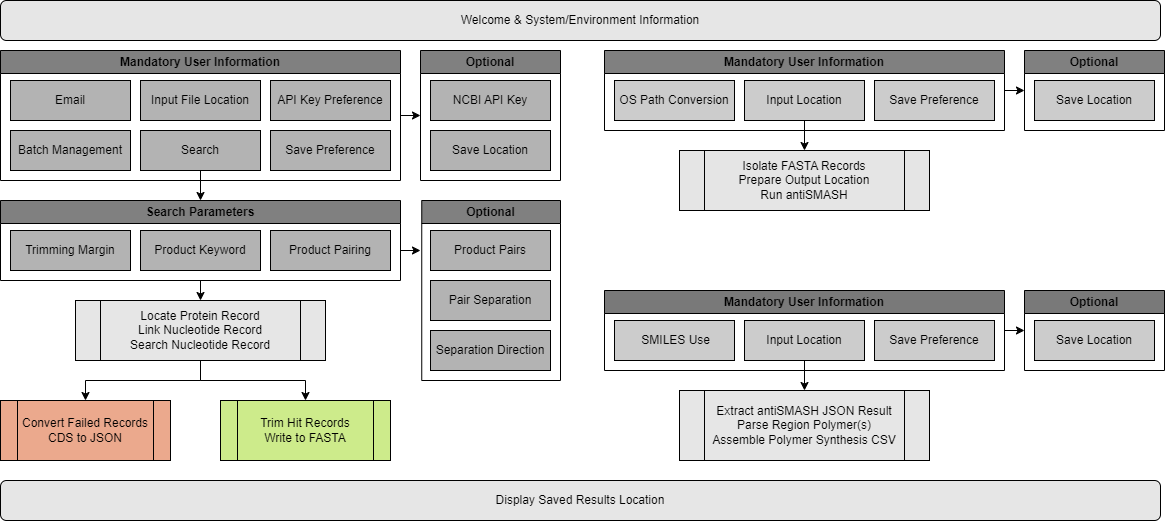

The diagram above was exported from draw.io. Its source (the exported page's mxGraphModel, read from the mxfile embedded in the PNG):
<mxGraphModel dx="896" dy="1636" grid="1" gridSize="10" guides="1" tooltips="1" connect="1" arrows="1" fold="1" page="1" pageScale="1" pageWidth="827" pageHeight="1169" background="#FFFFFF" math="0" shadow="0">
  <root>
    <mxCell id="WIyWlLk6GJQsqaUBKTNV-0" />
    <mxCell id="WIyWlLk6GJQsqaUBKTNV-1" parent="WIyWlLk6GJQsqaUBKTNV-0" />
    <mxCell id="_9OkSj2q_ekSHdFJHGK0-44" style="edgeStyle=orthogonalEdgeStyle;rounded=0;orthogonalLoop=1;jettySize=auto;html=1;exitX=1;exitY=0.5;exitDx=0;exitDy=0;entryX=0;entryY=0.5;entryDx=0;entryDy=0;fontColor=#000000;fontFamily=Arial;fontSource=https%3A%2F%2Ffonts.googleapis.com%2Fcss%3Ffamily%3DArial;strokeColor=#000000;" parent="WIyWlLk6GJQsqaUBKTNV-1" source="_9OkSj2q_ekSHdFJHGK0-19" target="_9OkSj2q_ekSHdFJHGK0-23" edge="1">
      <mxGeometry relative="1" as="geometry" />
    </mxCell>
    <mxCell id="_9OkSj2q_ekSHdFJHGK0-19" value="&lt;font&gt;Mandatory User Information&lt;/font&gt;" style="swimlane;whiteSpace=wrap;html=1;fontFamily=Arial;fontSource=https%3A%2F%2Ffonts.googleapis.com%2Fcss%3Ffamily%3DArial;strokeColor=#000000;fillColor=#808080;fontColor=#000000;" parent="WIyWlLk6GJQsqaUBKTNV-1" vertex="1">
      <mxGeometry x="-750" y="-1054" width="400" height="130" as="geometry" />
    </mxCell>
    <mxCell id="_9OkSj2q_ekSHdFJHGK0-3" value="Email" style="rectangle;whiteSpace=wrap;html=1;fontFamily=Arial;fontSource=https%3A%2F%2Ffonts.googleapis.com%2Fcss%3Ffamily%3DArial;strokeColor=#000000;fillColor=#B3B3B3;fontColor=#000000;" parent="_9OkSj2q_ekSHdFJHGK0-19" vertex="1">
      <mxGeometry x="10" y="30" width="120" height="40" as="geometry" />
    </mxCell>
    <mxCell id="_9OkSj2q_ekSHdFJHGK0-5" value="API Key Preference" style="rectangle;whiteSpace=wrap;html=1;fontFamily=Arial;fontSource=https%3A%2F%2Ffonts.googleapis.com%2Fcss%3Ffamily%3DArial;strokeColor=#000000;fillColor=#B3B3B3;fontColor=#000000;" parent="_9OkSj2q_ekSHdFJHGK0-19" vertex="1">
      <mxGeometry x="270" y="30" width="120" height="40" as="geometry" />
    </mxCell>
    <mxCell id="_9OkSj2q_ekSHdFJHGK0-21" value="&lt;font&gt;Search&lt;/font&gt;" style="rectangle;whiteSpace=wrap;html=1;fontFamily=Arial;fontSource=https%3A%2F%2Ffonts.googleapis.com%2Fcss%3Ffamily%3DArial;strokeColor=#000000;fillColor=#B3B3B3;fontColor=#000000;" parent="_9OkSj2q_ekSHdFJHGK0-19" vertex="1">
      <mxGeometry x="140" y="80" width="120" height="40" as="geometry" />
    </mxCell>
    <mxCell id="_9OkSj2q_ekSHdFJHGK0-4" value="Save Preference" style="rectangle;whiteSpace=wrap;html=1;fontFamily=Arial;fontSource=https%3A%2F%2Ffonts.googleapis.com%2Fcss%3Ffamily%3DArial;strokeColor=#000000;fillColor=#B3B3B3;fontColor=#000000;" parent="_9OkSj2q_ekSHdFJHGK0-19" vertex="1">
      <mxGeometry x="270" y="80" width="120" height="40" as="geometry" />
    </mxCell>
    <mxCell id="_9OkSj2q_ekSHdFJHGK0-23" value="Optional" style="swimlane;whiteSpace=wrap;html=1;fontFamily=Arial;fontSource=https%3A%2F%2Ffonts.googleapis.com%2Fcss%3Ffamily%3DArial;strokeColor=#000000;fillColor=#808080;fontColor=#000000;" parent="WIyWlLk6GJQsqaUBKTNV-1" vertex="1">
      <mxGeometry x="-330" y="-1054" width="140" height="130" as="geometry" />
    </mxCell>
    <mxCell id="_9OkSj2q_ekSHdFJHGK0-7" value="NCBI API Key" style="rectangle;whiteSpace=wrap;html=1;fontFamily=Arial;fontSource=https%3A%2F%2Ffonts.googleapis.com%2Fcss%3Ffamily%3DArial;strokeColor=#000000;fillColor=#B3B3B3;fontColor=#000000;" parent="_9OkSj2q_ekSHdFJHGK0-23" vertex="1">
      <mxGeometry x="10" y="30" width="120" height="40" as="geometry" />
    </mxCell>
    <mxCell id="_9OkSj2q_ekSHdFJHGK0-9" value="Save Location" style="rectangle;whiteSpace=wrap;html=1;fontFamily=Arial;fontSource=https%3A%2F%2Ffonts.googleapis.com%2Fcss%3Ffamily%3DArial;strokeColor=#000000;fillColor=#B3B3B3;fontColor=#000000;" parent="_9OkSj2q_ekSHdFJHGK0-23" vertex="1">
      <mxGeometry x="10" y="80" width="120" height="40" as="geometry" />
    </mxCell>
    <mxCell id="_9OkSj2q_ekSHdFJHGK0-43" style="edgeStyle=orthogonalEdgeStyle;rounded=0;orthogonalLoop=1;jettySize=auto;html=1;exitX=0.5;exitY=1;exitDx=0;exitDy=0;entryX=0.5;entryY=0;entryDx=0;entryDy=0;fontColor=#000000;fontFamily=Arial;fontSource=https%3A%2F%2Ffonts.googleapis.com%2Fcss%3Ffamily%3DArial;strokeColor=#000000;" parent="WIyWlLk6GJQsqaUBKTNV-1" source="_9OkSj2q_ekSHdFJHGK0-21" target="_9OkSj2q_ekSHdFJHGK0-20" edge="1">
      <mxGeometry relative="1" as="geometry" />
    </mxCell>
    <mxCell id="_9OkSj2q_ekSHdFJHGK0-20" value="Search Parameters" style="swimlane;whiteSpace=wrap;html=1;fontFamily=Arial;fontSource=https%3A%2F%2Ffonts.googleapis.com%2Fcss%3Ffamily%3DArial;strokeColor=#000000;fillColor=#808080;fontColor=#000000;" parent="WIyWlLk6GJQsqaUBKTNV-1" vertex="1">
      <mxGeometry x="-750" y="-904" width="400" height="80" as="geometry" />
    </mxCell>
    <mxCell id="_9OkSj2q_ekSHdFJHGK0-32" value="Product Keyword" style="rounded=0;whiteSpace=wrap;html=1;fontFamily=Arial;fontSource=https%3A%2F%2Ffonts.googleapis.com%2Fcss%3Ffamily%3DArial;strokeColor=#000000;fillColor=#B3B3B3;fontColor=#000000;" parent="_9OkSj2q_ekSHdFJHGK0-20" vertex="1">
      <mxGeometry x="140" y="30" width="120" height="40" as="geometry" />
    </mxCell>
    <mxCell id="_9OkSj2q_ekSHdFJHGK0-95" style="edgeStyle=orthogonalEdgeStyle;rounded=0;orthogonalLoop=1;jettySize=auto;html=1;fontColor=#000000;fontFamily=Arial;fontSource=https%3A%2F%2Ffonts.googleapis.com%2Fcss%3Ffamily%3DArial;strokeColor=#000000;" parent="_9OkSj2q_ekSHdFJHGK0-20" edge="1">
      <mxGeometry relative="1" as="geometry">
        <mxPoint x="420" y="50" as="targetPoint" />
        <mxPoint x="400" y="50" as="sourcePoint" />
      </mxGeometry>
    </mxCell>
    <mxCell id="_9OkSj2q_ekSHdFJHGK0-33" value="Product Pairing" style="rounded=0;whiteSpace=wrap;html=1;fontFamily=Arial;fontSource=https%3A%2F%2Ffonts.googleapis.com%2Fcss%3Ffamily%3DArial;strokeColor=#000000;fillColor=#B3B3B3;fontColor=#000000;" parent="_9OkSj2q_ekSHdFJHGK0-20" vertex="1">
      <mxGeometry x="270" y="30" width="120" height="40" as="geometry" />
    </mxCell>
    <mxCell id="_9OkSj2q_ekSHdFJHGK0-34" value="Trimming Margin" style="rounded=0;whiteSpace=wrap;html=1;fontFamily=Arial;fontSource=https%3A%2F%2Ffonts.googleapis.com%2Fcss%3Ffamily%3DArial;strokeColor=#000000;fillColor=#B3B3B3;fontColor=#000000;" parent="_9OkSj2q_ekSHdFJHGK0-20" vertex="1">
      <mxGeometry x="10" y="30" width="120" height="40" as="geometry" />
    </mxCell>
    <mxCell id="_9OkSj2q_ekSHdFJHGK0-47" value="Locate Protein Record&lt;div&gt;Link Nucleotide Record&lt;/div&gt;&lt;div&gt;Search Nucleotide Record&lt;/div&gt;" style="shape=process;whiteSpace=wrap;html=1;backgroundOutline=1;fontFamily=Arial;fontSource=https%3A%2F%2Ffonts.googleapis.com%2Fcss%3Ffamily%3DArial;strokeColor=#000000;fillColor=#E6E6E6;fontColor=#000000;" parent="WIyWlLk6GJQsqaUBKTNV-1" vertex="1">
      <mxGeometry x="-675" y="-804" width="250" height="60" as="geometry" />
    </mxCell>
    <mxCell id="_9OkSj2q_ekSHdFJHGK0-48" style="edgeStyle=orthogonalEdgeStyle;rounded=0;orthogonalLoop=1;jettySize=auto;html=1;exitX=0.5;exitY=1;exitDx=0;exitDy=0;entryX=0.5;entryY=0;entryDx=0;entryDy=0;fontColor=#000000;fontFamily=Arial;fontSource=https%3A%2F%2Ffonts.googleapis.com%2Fcss%3Ffamily%3DArial;strokeColor=#000000;" parent="WIyWlLk6GJQsqaUBKTNV-1" source="_9OkSj2q_ekSHdFJHGK0-20" target="_9OkSj2q_ekSHdFJHGK0-47" edge="1">
      <mxGeometry relative="1" as="geometry" />
    </mxCell>
    <mxCell id="_9OkSj2q_ekSHdFJHGK0-92" value="Display Saved Results Location" style="rounded=1;whiteSpace=wrap;html=1;fontSize=12;glass=0;strokeWidth=1;shadow=0;strokeColor=#000000;fillColor=#E6E6E6;fontColor=#000000;fontFamily=Arial;fontSource=https%3A%2F%2Ffonts.googleapis.com%2Fcss%3Ffamily%3DArial;" parent="WIyWlLk6GJQsqaUBKTNV-1" vertex="1">
      <mxGeometry x="-750" y="-624" width="1160" height="40" as="geometry" />
    </mxCell>
    <mxCell id="_9OkSj2q_ekSHdFJHGK0-52" value="Convert Failed Records CDS to JSON" style="shape=process;whiteSpace=wrap;html=1;backgroundOutline=1;strokeColor=#000000;fillColor=#EBA98D;fontColor=#000000;fontFamily=Arial;fontSource=https%3A%2F%2Ffonts.googleapis.com%2Fcss%3Ffamily%3DArial;" parent="WIyWlLk6GJQsqaUBKTNV-1" vertex="1">
      <mxGeometry x="-750" y="-704" width="170" height="60" as="geometry" />
    </mxCell>
    <mxCell id="_9OkSj2q_ekSHdFJHGK0-54" style="edgeStyle=orthogonalEdgeStyle;rounded=0;orthogonalLoop=1;jettySize=auto;html=1;exitX=0.5;exitY=1;exitDx=0;exitDy=0;entryX=0.5;entryY=0;entryDx=0;entryDy=0;strokeColor=#000000;fillColor=#CCCCCC;fontColor=#000000;fontFamily=Arial;fontSource=https%3A%2F%2Ffonts.googleapis.com%2Fcss%3Ffamily%3DArial;" parent="WIyWlLk6GJQsqaUBKTNV-1" source="_9OkSj2q_ekSHdFJHGK0-47" target="_9OkSj2q_ekSHdFJHGK0-52" edge="1">
      <mxGeometry relative="1" as="geometry">
        <Array as="points">
          <mxPoint x="-550" y="-724" />
          <mxPoint x="-665" y="-724" />
        </Array>
      </mxGeometry>
    </mxCell>
    <mxCell id="_9OkSj2q_ekSHdFJHGK0-51" value="Trim Hit Records&lt;div&gt;Write to FASTA&lt;/div&gt;" style="shape=process;whiteSpace=wrap;html=1;backgroundOutline=1;fillColor=#cdeb8b;strokeColor=#000000;fontColor=#000000;fontFamily=Arial;fontSource=https%3A%2F%2Ffonts.googleapis.com%2Fcss%3Ffamily%3DArial;" parent="WIyWlLk6GJQsqaUBKTNV-1" vertex="1">
      <mxGeometry x="-530" y="-704" width="170" height="60" as="geometry" />
    </mxCell>
    <mxCell id="_9OkSj2q_ekSHdFJHGK0-53" style="edgeStyle=orthogonalEdgeStyle;rounded=0;orthogonalLoop=1;jettySize=auto;html=1;exitX=0.5;exitY=1;exitDx=0;exitDy=0;entryX=0.5;entryY=0;entryDx=0;entryDy=0;strokeColor=#000000;fillColor=#CCCCCC;fontColor=#000000;fontFamily=Arial;fontSource=https%3A%2F%2Ffonts.googleapis.com%2Fcss%3Ffamily%3DArial;" parent="WIyWlLk6GJQsqaUBKTNV-1" source="_9OkSj2q_ekSHdFJHGK0-47" target="_9OkSj2q_ekSHdFJHGK0-51" edge="1">
      <mxGeometry relative="1" as="geometry">
        <Array as="points">
          <mxPoint x="-550" y="-724" />
          <mxPoint x="-445" y="-724" />
        </Array>
      </mxGeometry>
    </mxCell>
    <mxCell id="WIyWlLk6GJQsqaUBKTNV-3" value="&lt;font&gt;Welcome &amp;amp; System/Environment Information&lt;/font&gt;" style="rounded=1;whiteSpace=wrap;html=1;fontSize=12;glass=0;strokeWidth=1;shadow=0;strokeColor=#000000;fillColor=#E6E6E6;fontColor=#000000;fontFamily=Arial;fontSource=https%3A%2F%2Ffonts.googleapis.com%2Fcss%3Ffamily%3DArial;" parent="WIyWlLk6GJQsqaUBKTNV-1" vertex="1">
      <mxGeometry x="-750" y="-1104" width="1160" height="40" as="geometry" />
    </mxCell>
    <mxCell id="_9OkSj2q_ekSHdFJHGK0-39" value="Optional" style="swimlane;whiteSpace=wrap;html=1;fontFamily=Arial;fontSource=https%3A%2F%2Ffonts.googleapis.com%2Fcss%3Ffamily%3DArial;strokeColor=#000000;fillColor=#808080;fontColor=#000000;" parent="WIyWlLk6GJQsqaUBKTNV-1" vertex="1">
      <mxGeometry x="-328.75" y="-904" width="138.75" height="180" as="geometry" />
    </mxCell>
    <mxCell id="_9OkSj2q_ekSHdFJHGK0-40" value="Product Pairs" style="rounded=0;whiteSpace=wrap;html=1;fontFamily=Arial;fontSource=https%3A%2F%2Ffonts.googleapis.com%2Fcss%3Ffamily%3DArial;strokeColor=#000000;fillColor=#B3B3B3;fontColor=#000000;" parent="_9OkSj2q_ekSHdFJHGK0-39" vertex="1">
      <mxGeometry x="8.75" y="30" width="120" height="40" as="geometry" />
    </mxCell>
    <mxCell id="_9OkSj2q_ekSHdFJHGK0-41" value="Separation Direction" style="rounded=0;whiteSpace=wrap;html=1;fontFamily=Arial;fontSource=https%3A%2F%2Ffonts.googleapis.com%2Fcss%3Ffamily%3DArial;strokeColor=#000000;fillColor=#B3B3B3;fontColor=#000000;" parent="_9OkSj2q_ekSHdFJHGK0-39" vertex="1">
      <mxGeometry x="8.75" y="130" width="120" height="40" as="geometry" />
    </mxCell>
    <mxCell id="_9OkSj2q_ekSHdFJHGK0-42" value="Pair Separation" style="rounded=0;whiteSpace=wrap;html=1;fontFamily=Arial;fontSource=https%3A%2F%2Ffonts.googleapis.com%2Fcss%3Ffamily%3DArial;strokeColor=#000000;fontColor=#000000;fillColor=#B3B3B3;" parent="_9OkSj2q_ekSHdFJHGK0-39" vertex="1">
      <mxGeometry x="8.75" y="80" width="120" height="40" as="geometry" />
    </mxCell>
    <mxCell id="_9OkSj2q_ekSHdFJHGK0-6" value="Input File Location" style="rectangle;whiteSpace=wrap;html=1;fontFamily=Arial;fontSource=https%3A%2F%2Ffonts.googleapis.com%2Fcss%3Ffamily%3DArial;strokeColor=#000000;fillColor=#B3B3B3;fontColor=#000000;" parent="WIyWlLk6GJQsqaUBKTNV-1" vertex="1">
      <mxGeometry x="-610" y="-1024" width="120" height="40" as="geometry" />
    </mxCell>
    <mxCell id="_9OkSj2q_ekSHdFJHGK0-25" value="Batch Management" style="rectangle;whiteSpace=wrap;html=1;fontFamily=Arial;fontSource=https%3A%2F%2Ffonts.googleapis.com%2Fcss%3Ffamily%3DArial;strokeColor=#000000;fillColor=#B3B3B3;fontColor=#000000;" parent="WIyWlLk6GJQsqaUBKTNV-1" vertex="1">
      <mxGeometry x="-740" y="-974" width="120" height="40" as="geometry" />
    </mxCell>
    <mxCell id="116" value="Mandatory User Information" style="swimlane;whiteSpace=wrap;html=1;fontColor=#000000;fontFamily=Arial;fontSource=https%3A%2F%2Ffonts.googleapis.com%2Fcss%3Ffamily%3DArial;strokeColor=#000000;fillColor=#797979;" parent="WIyWlLk6GJQsqaUBKTNV-1" vertex="1">
      <mxGeometry x="-146" y="-814" width="400" height="80" as="geometry" />
    </mxCell>
    <mxCell id="117" value="Save Preference" style="rectangle;whiteSpace=wrap;html=1;fontColor=#000000;fontFamily=Arial;fontSource=https%3A%2F%2Ffonts.googleapis.com%2Fcss%3Ffamily%3DArial;strokeColor=#000000;fillColor=#cccccc;" parent="116" vertex="1">
      <mxGeometry x="270" y="30" width="120" height="40" as="geometry" />
    </mxCell>
    <mxCell id="118" value="&amp;nbsp;SMILES Use" style="rectangle;whiteSpace=wrap;html=1;fontColor=#000000;fontFamily=Arial;fontSource=https%3A%2F%2Ffonts.googleapis.com%2Fcss%3Ffamily%3DArial;strokeColor=#000000;fillColor=#cccccc;" parent="116" vertex="1">
      <mxGeometry x="10" y="30" width="120" height="40" as="geometry" />
    </mxCell>
    <mxCell id="119" value="Input Location" style="rectangle;whiteSpace=wrap;html=1;fontColor=#000000;fontFamily=Arial;fontSource=https%3A%2F%2Ffonts.googleapis.com%2Fcss%3Ffamily%3DArial;strokeColor=#000000;fillColor=#cccccc;" parent="116" vertex="1">
      <mxGeometry x="140" y="30" width="120" height="40" as="geometry" />
    </mxCell>
    <mxCell id="120" value="Extract antiSMASH JSON Result&lt;div&gt;Parse Region Polymer(s)&lt;/div&gt;&lt;div&gt;Assemble Polymer Synthesis CSV&lt;/div&gt;" style="shape=process;whiteSpace=wrap;html=1;backgroundOutline=1;fontColor=#000000;fontFamily=Arial;fontSource=https%3A%2F%2Ffonts.googleapis.com%2Fcss%3Ffamily%3DArial;strokeColor=#000000;fillColor=#e6e6e6;" parent="WIyWlLk6GJQsqaUBKTNV-1" vertex="1">
      <mxGeometry x="-71" y="-714" width="250" height="70" as="geometry" />
    </mxCell>
    <mxCell id="121" value="Optional" style="swimlane;whiteSpace=wrap;html=1;fontColor=#000000;fontFamily=Arial;fontSource=https%3A%2F%2Ffonts.googleapis.com%2Fcss%3Ffamily%3DArial;strokeColor=#000000;fillColor=#797979;" parent="WIyWlLk6GJQsqaUBKTNV-1" vertex="1">
      <mxGeometry x="274" y="-814" width="140" height="80" as="geometry" />
    </mxCell>
    <mxCell id="122" value="Save Location" style="rectangle;whiteSpace=wrap;html=1;fontColor=#000000;fontFamily=Arial;fontSource=https%3A%2F%2Ffonts.googleapis.com%2Fcss%3Ffamily%3DArial;strokeColor=#000000;fillColor=#cccccc;" parent="121" vertex="1">
      <mxGeometry x="10" y="30" width="120" height="40" as="geometry" />
    </mxCell>
    <mxCell id="123" style="edgeStyle=orthogonalEdgeStyle;rounded=0;orthogonalLoop=1;jettySize=auto;html=1;exitX=1;exitY=0.5;exitDx=0;exitDy=0;entryX=0;entryY=0.5;entryDx=0;entryDy=0;fontColor=#000000;fontFamily=Arial;fontSource=https%3A%2F%2Ffonts.googleapis.com%2Fcss%3Ffamily%3DArial;strokeColor=#000000;" parent="WIyWlLk6GJQsqaUBKTNV-1" source="116" target="121" edge="1">
      <mxGeometry relative="1" as="geometry" />
    </mxCell>
    <mxCell id="124" style="edgeStyle=none;html=1;exitX=0.5;exitY=1;exitDx=0;exitDy=0;entryX=0.5;entryY=0;entryDx=0;entryDy=0;strokeColor=#000000;fontFamily=Tahoma;fontSize=12;fontColor=#000000;fillColor=#CCCCCC;" parent="WIyWlLk6GJQsqaUBKTNV-1" source="119" target="120" edge="1">
      <mxGeometry relative="1" as="geometry" />
    </mxCell>
    <mxCell id="125" value="&lt;span style=&quot;background-color: initial;&quot;&gt;Isolate FASTA Records&lt;/span&gt;&lt;div&gt;&lt;div&gt;Prepare Output Location&lt;/div&gt;&lt;div&gt;Run antiSMASH&lt;/div&gt;&lt;/div&gt;" style="shape=process;whiteSpace=wrap;html=1;backgroundOutline=1;strokeColor=#000000;fillColor=#e5e5e5;fontColor=#000000;fontFamily=Arial;fontSource=https%3A%2F%2Ffonts.googleapis.com%2Fcss%3Ffamily%3DArial;" parent="WIyWlLk6GJQsqaUBKTNV-1" vertex="1">
      <mxGeometry x="-71" y="-954" width="250" height="60" as="geometry" />
    </mxCell>
    <mxCell id="126" value="Mandatory User Information" style="swimlane;whiteSpace=wrap;html=1;strokeColor=#000000;fillColor=#808080;fontColor=#000000;fontFamily=Arial;fontSource=https%3A%2F%2Ffonts.googleapis.com%2Fcss%3Ffamily%3DArial;" parent="WIyWlLk6GJQsqaUBKTNV-1" vertex="1">
      <mxGeometry x="-146" y="-1054" width="400" height="80" as="geometry" />
    </mxCell>
    <mxCell id="127" value="Input Location" style="rectangle;whiteSpace=wrap;html=1;strokeColor=#000000;fillColor=#CCCCCC;fontColor=#000000;fontFamily=Arial;fontSource=https%3A%2F%2Ffonts.googleapis.com%2Fcss%3Ffamily%3DArial;" parent="126" vertex="1">
      <mxGeometry x="140" y="30" width="120" height="40" as="geometry" />
    </mxCell>
    <mxCell id="128" value="Save Preference" style="rectangle;whiteSpace=wrap;html=1;strokeColor=#000000;fillColor=#CCCCCC;fontColor=#000000;fontFamily=Arial;fontSource=https%3A%2F%2Ffonts.googleapis.com%2Fcss%3Ffamily%3DArial;" parent="126" vertex="1">
      <mxGeometry x="270" y="30" width="120" height="40" as="geometry" />
    </mxCell>
    <mxCell id="129" value="OS Path Conversion" style="rectangle;whiteSpace=wrap;html=1;strokeColor=#000000;fillColor=#CCCCCC;fontColor=#000000;fontFamily=Arial;fontSource=https%3A%2F%2Ffonts.googleapis.com%2Fcss%3Ffamily%3DArial;" parent="126" vertex="1">
      <mxGeometry x="10" y="30" width="120" height="40" as="geometry" />
    </mxCell>
    <mxCell id="130" value="Optional" style="swimlane;whiteSpace=wrap;html=1;strokeColor=#000000;fillColor=#808080;fontColor=#000000;fontFamily=Arial;fontSource=https%3A%2F%2Ffonts.googleapis.com%2Fcss%3Ffamily%3DArial;" parent="WIyWlLk6GJQsqaUBKTNV-1" vertex="1">
      <mxGeometry x="274" y="-1054" width="140" height="80" as="geometry" />
    </mxCell>
    <mxCell id="131" value="Save Location" style="rectangle;whiteSpace=wrap;html=1;strokeColor=#000000;fillColor=#CCCCCC;fontColor=#000000;fontFamily=Arial;fontSource=https%3A%2F%2Ffonts.googleapis.com%2Fcss%3Ffamily%3DArial;" parent="130" vertex="1">
      <mxGeometry x="10" y="30" width="120" height="40" as="geometry" />
    </mxCell>
    <mxCell id="132" style="edgeStyle=orthogonalEdgeStyle;rounded=0;orthogonalLoop=1;jettySize=auto;html=1;exitX=1;exitY=0.5;exitDx=0;exitDy=0;entryX=0;entryY=0.5;entryDx=0;entryDy=0;strokeColor=#000000;fillColor=#CCCCCC;fontColor=#000000;fontFamily=Arial;fontSource=https%3A%2F%2Ffonts.googleapis.com%2Fcss%3Ffamily%3DArial;" parent="WIyWlLk6GJQsqaUBKTNV-1" source="126" target="130" edge="1">
      <mxGeometry relative="1" as="geometry" />
    </mxCell>
    <mxCell id="133" style="edgeStyle=none;html=1;exitX=0.5;exitY=1;exitDx=0;exitDy=0;entryX=0.5;entryY=0;entryDx=0;entryDy=0;strokeColor=#000000;fontFamily=Tahoma;fontSize=12;fontColor=#000000;fillColor=#CCCCCC;" parent="WIyWlLk6GJQsqaUBKTNV-1" source="127" target="125" edge="1">
      <mxGeometry relative="1" as="geometry" />
    </mxCell>
  </root>
</mxGraphModel>